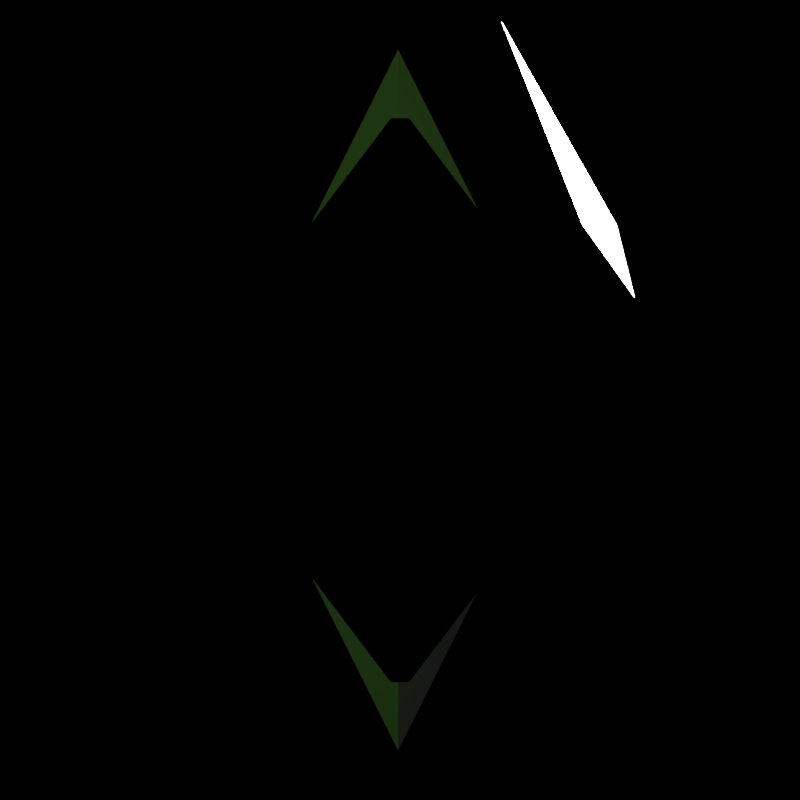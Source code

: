 # Source: sliderb.blend  (saved by Blender 2.78.0; exported with 4.5.12 LTS)
import bpy
from mathutils import Matrix  # noqa: F401  (used for matrix-valued properties, if any)

bpy.ops.wm.read_factory_settings(use_empty=True)
scene = bpy.context.scene
scene.name = 'hitcirclestuff'

# ---- collections
col_collection_1 = bpy.data.collections.new('Collection 1'); scene.collection.children.link(col_collection_1)

# ---- materials (node trees are filled in below, after node groups)
mat_white = bpy.data.materials.new('white')
mat_white.alpha_threshold = 0.0
mat_white.roughness = 0.5
mat_material = bpy.data.materials.new('Material')
mat_material.alpha_threshold = 0.0
mat_material.roughness = 0.5
mat_white_1 = bpy.data.materials.new('white')
mat_lightgreen = bpy.data.materials.new('lightgreen')
mat_green__333trans_dark = bpy.data.materials.new('green_.333trans_dark')
mat_green__333trans_dark.alpha_threshold = 0.0
mat_green__333trans_dark.roughness = 0.5

# ---- material node trees
mat_white.use_nodes = True; mat_white.node_tree.nodes.clear()
_N = mat_white.node_tree.nodes; _L = mat_white.node_tree.links
n0 = _N.new('ShaderNodeOutputMaterial'); n0.name = 'Material Output'; n0.location = (300, 300)
n1 = _N.new('ShaderNodeEmission'); n1.name = 'Emission'; n1.location = (10, 300)
n1.inputs[1].default_value = 27.1
_L.new(n1.outputs[0], n0.inputs[0])
n0.is_active_output = True
mat_material.use_nodes = True; mat_material.node_tree.nodes.clear()
_N = mat_material.node_tree.nodes; _L = mat_material.node_tree.links
n0 = _N.new('ShaderNodeOutputMaterial'); n0.name = 'Material Output'; n0.location = (338, 332)
n0.is_active_output = True
mat_green__333trans_dark.use_nodes = True; mat_green__333trans_dark.node_tree.nodes.clear()
_N = mat_green__333trans_dark.node_tree.nodes; _L = mat_green__333trans_dark.node_tree.links
n0 = _N.new('ShaderNodeOutputMaterial'); n0.name = 'Material Output'; n0.location = (300, 300)
n1 = _N.new('ShaderNodeMixShader'); n1.name = 'Mix Shader'; n1.location = (10, 300)
n1.inputs[0].default_value = 0.3333
n2 = _N.new('ShaderNodeEmission'); n2.name = 'Emission'; n2.location = (-180, 200)
n2.inputs[0].default_value = (0.01271, 0.03815, 0.005075, 1.0)
n3 = _N.new('ShaderNodeBsdfTransparent'); n3.name = 'Transparent BSDF'; n3.location = (-180, 100)
_L.new(n1.outputs[0], n0.inputs[0])
_L.new(n2.outputs[0], n1.inputs[1])
_L.new(n3.outputs[0], n1.inputs[2])
n0.is_active_output = True

# ---- cameras
cam_camera_088 = bpy.data.cameras.new('Camera.088')
cam_camera_088.type = 'ORTHO'
cam_camera_088.clip_end = 100.0
cam_camera_088.lens = 35.0
cam_camera_088.sensor_width = 32.0
cam_camera_088.sensor_height = 18.0
cam_camera_088.ortho_scale = 1.2
cam_camera_088.dof.focus_distance = 0.0

# ---- lights
light_sun = bpy.data.lights.new('Sun', 'SUN')
light_sun.transmission_factor = 0.0
light_sun.angle = 0.1993
light_sun.energy = 1.0
light_sun.shadow_buffer_clip_start = 0.5
light_sun.shadow_soft_size = 0.1
light_sun.shadow_cascade_max_distance = 1000.0

# ---- meshes
me_plane = bpy.data.meshes.new('Plane')
me_plane.from_pydata([(-1.0, 0.0, 0.0), (0.6646, -0.6439, 0.0), (1.257, 0.0, 0.0), (0.6646, 0.6439, 0.0)], [], [(0, 1, 3), (3, 1, 2)])
me_plane.materials.append(mat_white)
me_plane.use_remesh_preserve_volume = False
me_plane.use_remesh_preserve_attributes = False
me_plane.use_mirror_vertex_groups = False
me_plane.update()
me_diamond = bpy.data.meshes.new('Diamond')
me_diamond.from_pydata([(0.009811, -0.009811, -0.4228), (0.009746, -0.009592, -0.4229), (0.01014, -0.01001, -0.4224), (0.01001, -0.01014, -0.4224), (0.009592, -0.009746, -0.4229), (0.009525, -0.009525, -0.423), (0.01009, -0.009791, -0.4225), (0.01031, -0.01031, -0.422), (0.009792, -0.01009, -0.4225), (-0.009668, -0.009668, 0.4228), (-0.009604, -0.009451, 0.4229), (-0.01, -0.009863, 0.4224), (-0.009863, -0.01, 0.4224), (-0.009451, -0.009604, 0.4229), (-0.009385, -0.009385, 0.423), (-0.009943, -0.009651, 0.4225), (-0.01017, -0.01017, 0.422), (-0.009651, -0.009943, 0.4225), (-0.2282, -0.2358, -0.004147), (-0.2289, -0.2365, -0.002074), (-0.2313, -0.2351, -0.004147), (-0.232, -0.2358, -0.002074), (0.2358, -0.2282, -0.004147), (0.2365, -0.2289, -0.002074), (0.2351, -0.2313, -0.004147), (0.2358, -0.232, -0.002074), (0.2282, 0.2358, -0.004147), (0.2289, 0.2365, -0.002074), (0.2313, 0.2351, -0.004147), (0.232, 0.2358, -0.002074), (-0.2358, 0.2282, -0.004147), (-0.2365, 0.2289, -0.002074), (-0.2351, 0.2313, -0.004147), (-0.2358, 0.232, -0.002074), (-0.2282, -0.2358, 0.004147), (-0.2313, -0.2351, 0.004147), (-0.2289, -0.2365, 0.002074), (-0.232, -0.2358, 0.002074), (0.2358, -0.2282, 0.004147), (0.2351, -0.2313, 0.004147), (0.2365, -0.2289, 0.002074), (0.2358, -0.232, 0.002074), (0.2282, 0.2358, 0.004147), (0.2313, 0.2351, 0.004147), (0.2289, 0.2365, 0.002074), (0.232, 0.2358, 0.002074), (-0.2358, 0.2282, 0.004147), (-0.2351, 0.2313, 0.004147), (-0.2365, 0.2289, 0.002074), (-0.2358, 0.232, 0.002074), (-0.2282, 0.2358, 0.004147), (-0.2313, 0.2351, 0.004147), (-0.2289, 0.2365, 0.002074), (-0.232, 0.2358, 0.002074), (0.2282, -0.2358, 0.004147), (0.2313, -0.2351, 0.004147), (0.2289, -0.2365, 0.002074), (0.232, -0.2358, 0.002074), (-0.2282, 0.2358, -0.004147), (-0.2313, 0.2351, -0.004147), (-0.2289, 0.2365, -0.002074), (-0.232, 0.2358, -0.002074), (0.2282, -0.2358, -0.004147), (0.2313, -0.2351, -0.004147), (0.2289, -0.2365, -0.002074), (0.232, -0.2358, -0.002074), (0.009668, -0.009668, 0.4228), (0.009604, -0.009451, 0.4229), (0.009451, -0.009604, 0.4229), (0.009863, -0.01, 0.4224), (0.01, -0.009863, 0.4224), (0.009943, -0.009651, 0.4225), (0.009385, -0.009385, 0.423), (0.009651, -0.009943, 0.4225), (0.01017, -0.01017, 0.422), (-0.009811, -0.009811, -0.4228), (-0.009746, -0.009592, -0.4229), (-0.009592, -0.009746, -0.4229), (-0.01001, -0.01014, -0.4224), (-0.01014, -0.01001, -0.4224), (-0.01009, -0.009792, -0.4225), (-0.009525, -0.009525, -0.423), (-0.009791, -0.01009, -0.4225), (-0.01031, -0.01031, -0.422), (-0.009811, 0.009811, -0.4228), (-0.01001, 0.01014, -0.4224), (-0.009592, 0.009746, -0.4229), (-0.009746, 0.009592, -0.4229), (-0.01014, 0.01001, -0.4224), (-0.01031, 0.01031, -0.422), (-0.009792, 0.01009, -0.4225), (-0.009525, 0.009525, -0.423), (-0.01009, 0.009791, -0.4225), (0.009668, 0.009668, 0.4228), (0.009863, 0.01, 0.4224), (0.009451, 0.009604, 0.4229), (0.009604, 0.009451, 0.4229), (0.01, 0.009863, 0.4224), (0.01017, 0.01017, 0.422), (0.009651, 0.009943, 0.4225), (0.009385, 0.009385, 0.423), (0.009943, 0.009651, 0.4225), (-0.2358, -0.2282, 0.004147), (-0.2351, -0.2313, 0.004147), (-0.2365, -0.2289, 0.002074), (-0.2358, -0.232, 0.002074), (0.2358, 0.2282, 0.004147), (0.2351, 0.2313, 0.004147), (0.2365, 0.2289, 0.002074), (0.2358, 0.232, 0.002074), (-0.2358, -0.2282, -0.004147), (-0.2351, -0.2313, -0.004147), (-0.2365, -0.2289, -0.002074), (-0.2358, -0.232, -0.002074), (0.2358, 0.2282, -0.004147), (0.2351, 0.2313, -0.004147), (0.2365, 0.2289, -0.002074), (0.2358, 0.232, -0.002074), (-0.009668, 0.009668, 0.4228), (-0.009863, 0.01, 0.4224), (-0.01, 0.009863, 0.4224), (-0.009604, 0.009451, 0.4229), (-0.009451, 0.009604, 0.4229), (-0.009651, 0.009943, 0.4225), (-0.01017, 0.01017, 0.422), (-0.009943, 0.009651, 0.4225), (-0.009385, 0.009385, 0.423), (0.009811, 0.009811, -0.4228), (0.01001, 0.01014, -0.4224), (0.01014, 0.01001, -0.4224), (0.009746, 0.009592, -0.4229), (0.009592, 0.009746, -0.4229), (0.009791, 0.01009, -0.4225), (0.01031, 0.01031, -0.422), (0.01009, 0.009792, -0.4225), (0.009525, 0.009525, -0.423), (-0.01061, -0.01019, -0.4217), (-0.01065, -0.0104, -0.4216), (-0.01077, -0.01067, -0.4214), (-0.01046, 0.01005, 0.4217), (-0.0105, 0.01025, 0.4216), (-0.01063, 0.01052, 0.4214), (-0.01019, 0.01061, -0.4217), (-0.0104, 0.01065, -0.4216), (-0.01067, 0.01077, -0.4214), (0.01005, 0.01046, 0.4217), (0.01025, 0.0105, 0.4216), (0.01052, 0.01063, 0.4214), (0.01061, 0.01019, -0.4217), (0.01065, 0.0104, -0.4216), (0.01077, 0.01067, -0.4214), (0.01046, -0.01005, 0.4217), (0.0105, -0.01025, 0.4216), (0.01063, -0.01052, 0.4214), (0.01019, -0.01061, -0.4217), (0.0104, -0.01065, -0.4216), (0.01067, -0.01077, -0.4214), (-0.01005, -0.01046, 0.4217), (-0.01025, -0.0105, 0.4216), (-0.01052, -0.01063, 0.4214), (-0.2336, -0.2336, -0.004147), (-0.2343, -0.2343, -0.002074), (-0.2336, 0.2336, 0.004147), (-0.2343, 0.2343, 0.002074), (0.2336, 0.2336, 0.004147), (0.2343, 0.2343, 0.002074), (0.2336, -0.2336, 0.004147), (0.2343, -0.2343, 0.002074), (-0.2291, -0.2368, -6.112e-10), (-0.2322, -0.2361, -6.985e-10), (0.2368, -0.2291, 7.421e-10), (0.2361, -0.2322, 7.567e-10), (0.2291, 0.2368, 7.421e-10), (0.2322, 0.2361, 7.567e-10), (-0.2368, 0.2291, 5.966e-10), (-0.2361, 0.2322, 6.403e-10), (-0.2343, -0.2343, 0.002074), (-0.2336, -0.2336, 0.004147), (-0.2343, 0.2343, -0.002074), (-0.2336, 0.2336, -0.004147), (0.2343, 0.2343, -0.002074), (0.2336, 0.2336, -0.004147), (0.2343, -0.2343, -0.002074), (0.2336, -0.2336, -0.004147), (0.01067, 0.01077, -0.4214), (0.0104, 0.01065, -0.4216), (0.01019, 0.01061, -0.4217), (-0.01052, 0.01063, 0.4214), (-0.01025, 0.0105, 0.4216), (-0.01005, 0.01046, 0.4217), (-0.01067, -0.01077, -0.4214), (-0.0104, -0.01065, -0.4216), (-0.01019, -0.01061, -0.4217), (0.01052, -0.01063, 0.4214), (0.01025, -0.0105, 0.4216), (0.01005, -0.01046, 0.4217), (0.2322, -0.2361, 7.567e-10), (0.2291, -0.2368, 7.421e-10), (-0.2322, 0.2361, 7.567e-10), (-0.2291, 0.2368, 7.421e-10), (-0.01077, 0.01067, -0.4214), (-0.01065, 0.0104, -0.4216), (-0.01061, 0.01019, -0.4217), (-0.01063, -0.01052, 0.4214), (-0.0105, -0.01025, 0.4216), (-0.01046, -0.01005, 0.4217), (0.01077, -0.01067, -0.4214), (0.01065, -0.0104, -0.4216), (0.01061, -0.01019, -0.4217), (0.01063, 0.01052, 0.4214), (0.0105, 0.01025, 0.4216), (0.01046, 0.01005, 0.4217), (0.2361, 0.2322, 7.567e-10), (0.2368, 0.2291, 7.421e-10), (-0.2361, -0.2322, -7.567e-10), (-0.2368, -0.2291, -7.13e-10), (-0.01094, -0.01094, -0.421), (-0.01079, -0.01079, 0.421), (-0.01094, 0.01094, -0.421), (-0.01079, 0.01079, 0.421), (0.01094, -0.01094, -0.421), (0.01079, -0.01079, 0.421), (0.01094, 0.01094, -0.421), (0.01079, 0.01079, 0.421), (-0.2346, -0.2346, -7.203e-10), (-0.2346, 0.2346, 7.058e-10), (0.2346, 0.2346, 7.349e-10), (0.2346, -0.2346, 7.349e-10)], [], [(152, 153, 39, 38), (35, 34, 158, 159), (187, 188, 50, 51), (47, 46, 140, 141), (0, 4, 5, 1), (0, 1, 6, 2), (2, 6, 208, 207), (0, 2, 7, 3), (3, 7, 156, 155), (2, 207, 206, 7), (7, 206, 220, 156), (0, 3, 8, 4), (3, 155, 154, 8), (9, 13, 14, 10), (9, 10, 15, 11), (11, 15, 205, 204), (9, 11, 16, 12), (12, 16, 159, 158), (11, 204, 203, 16), (16, 203, 217, 159), (9, 12, 17, 13), (12, 158, 157, 17), (110, 112, 31, 30), (203, 204, 102, 103), (18, 19, 21, 20), (20, 21, 161, 160), (19, 168, 169, 21), (21, 169, 224, 161), (183, 63, 156, 220), (34, 36, 56, 54), (22, 23, 25, 24), (24, 25, 182, 183), (23, 170, 171, 25), (25, 171, 227, 182), (181, 222, 184, 28), (50, 188, 189, 145, 146, 42), (38, 40, 108, 106), (26, 27, 29, 28), (28, 29, 180, 181), (27, 172, 173, 29), (29, 173, 226, 180), (216, 160, 111, 138), (18, 191, 192, 154, 155, 62), (22, 114, 116, 23), (30, 31, 33, 32), (32, 33, 178, 179), (31, 174, 175, 33), (33, 175, 225, 178), (183, 220, 206, 24), (42, 44, 52, 50), (52, 44, 172, 199), (221, 166, 39, 153), (34, 35, 37, 36), (36, 37, 169, 168), (35, 177, 176, 37), (37, 176, 224, 169), (64, 19, 18, 62), (201, 202, 136, 137, 110, 30), (177, 217, 203, 103), (38, 39, 41, 40), (40, 41, 171, 170), (39, 166, 167, 41), (41, 167, 227, 171), (43, 42, 146, 147), (40, 170, 213, 108), (219, 187, 51, 162), (42, 43, 45, 44), (44, 45, 173, 172), (43, 164, 165, 45), (45, 165, 226, 173), (58, 60, 27, 26), (54, 194, 195, 157, 158, 34), (144, 218, 179, 59), (46, 47, 49, 48), (48, 49, 175, 174), (47, 162, 163, 49), (49, 163, 225, 175), (26, 28, 184, 185), (59, 58, 143, 144), (10, 121, 125, 15), (110, 137, 138, 111), (202, 92, 80, 136), (56, 36, 168, 197), (87, 76, 80, 92), (18, 20, 190, 191), (150, 115, 114, 149), (87, 91, 81, 76), (50, 52, 53, 51), (51, 53, 163, 162), (52, 199, 198, 53), (53, 198, 225, 163), (181, 115, 150, 222), (48, 104, 102, 46), (54, 56, 57, 55), (55, 57, 167, 166), (56, 197, 196, 57), (57, 196, 227, 167), (177, 35, 159, 217), (20, 160, 216, 190), (58, 59, 61, 60), (60, 61, 198, 199), (59, 179, 178, 61), (61, 178, 225, 198), (213, 170, 23, 116), (179, 218, 200, 32), (62, 63, 65, 64), (64, 65, 196, 197), (63, 183, 182, 65), (65, 182, 227, 196), (66, 70, 71, 67), (70, 152, 151, 71), (66, 67, 72, 68), (66, 68, 73, 69), (69, 73, 195, 194), (66, 69, 74, 70), (70, 74, 153, 152), (69, 194, 193, 74), (74, 193, 221, 153), (68, 72, 14, 13), (73, 17, 157, 195), (68, 13, 17, 73), (75, 79, 80, 76), (79, 137, 136, 80), (75, 76, 81, 77), (75, 77, 82, 78), (78, 82, 192, 191), (75, 78, 83, 79), (79, 83, 138, 137), (78, 191, 190, 83), (83, 190, 216, 138), (4, 8, 82, 77), (81, 5, 4, 77), (192, 82, 8, 154), (200, 201, 30, 32), (86, 131, 135, 91), (135, 5, 81, 91), (132, 131, 86, 90), (132, 90, 142, 186), (84, 88, 89, 85), (85, 89, 144, 143), (88, 201, 200, 89), (89, 200, 218, 144), (84, 85, 90, 86), (85, 143, 142, 90), (84, 86, 91, 87), (84, 87, 92, 88), (88, 92, 202, 201), (123, 122, 95, 99), (72, 100, 126, 14), (93, 97, 98, 94), (94, 98, 147, 146), (97, 210, 209, 98), (98, 209, 223, 147), (93, 94, 99, 95), (94, 146, 145, 99), (93, 95, 100, 96), (93, 96, 101, 97), (97, 101, 211, 210), (211, 101, 71, 151), (96, 67, 71, 101), (67, 96, 100, 72), (126, 121, 10, 14), (206, 207, 22, 24), (147, 223, 164, 43), (63, 62, 155, 156), (102, 104, 105, 103), (103, 105, 176, 177), (104, 215, 214, 105), (105, 214, 224, 176), (141, 219, 162, 47), (199, 172, 27, 60), (106, 108, 109, 107), (107, 109, 165, 164), (108, 213, 212, 109), (109, 212, 226, 165), (221, 193, 55, 166), (26, 185, 186, 142, 143, 58), (112, 215, 174, 31), (110, 111, 113, 112), (112, 113, 214, 215), (111, 160, 161, 113), (113, 161, 224, 214), (48, 174, 215, 104), (102, 204, 205, 139, 140, 46), (107, 164, 223, 209), (114, 115, 117, 116), (116, 117, 212, 213), (115, 181, 180, 117), (117, 180, 226, 212), (197, 168, 19, 64), (22, 207, 208, 148, 149, 114), (151, 152, 38, 106, 210, 211), (118, 122, 123, 119), (119, 123, 189, 188), (189, 123, 99, 145), (118, 119, 124, 120), (120, 124, 141, 140), (119, 188, 187, 124), (124, 187, 219, 141), (118, 120, 125, 121), (120, 140, 139, 125), (118, 121, 126, 122), (100, 95, 122, 126), (125, 139, 205, 15), (127, 131, 132, 128), (128, 132, 186, 185), (127, 128, 133, 129), (129, 133, 150, 149), (128, 185, 184, 133), (133, 184, 222, 150), (127, 129, 134, 130), (129, 149, 148, 134), (127, 130, 135, 131), (134, 148, 208, 6), (130, 1, 5, 135), (130, 134, 6, 1), (194, 54, 55, 193), (107, 209, 210, 106)])
me_diamond.materials.append(mat_material)
me_diamond.use_remesh_preserve_volume = False
me_diamond.use_remesh_preserve_attributes = False
me_diamond.use_mirror_vertex_groups = False
me_diamond.update()
me_circle_017 = bpy.data.meshes.new('Circle.017')
me_circle_017.from_pydata([(-0.006431, 0.9436, 0.0), (-0.6164, -5.96e-08, 2.235e-08), (0.6035, 5.96e-08, -2.235e-08), (-0.006431, -0.9436, 0.0), (-0.006431, 0.9436, 0.06454), (-0.6164, -5.96e-08, 0.06454), (0.6035, 5.96e-08, 0.06454), (-0.006431, -0.159, 0.06454), (0.1756, 0.5651, 0.1645), (0.2727, 0.259, 0.1645), (0.3582, 0.2833, 0.1645), (0.3462, 0.2073, 0.1645), (-0.006431, 0.9436, 0.1143), (-0.6164, -5.664e-08, 0.1143), (-0.006431, -0.9436, 0.1143)], [], [(3, 2, 0, 1), (7, 6, 4, 5), (11, 10, 8, 9), (13, 12, 14)])
me_circle_017.polygons.foreach_set('material_index', [0, 1, 2, 1])
me_circle_017.materials.append(mat_lightgreen)
me_circle_017.materials.append(mat_green__333trans_dark)
me_circle_017.materials.append(mat_white_1)
me_circle_017.use_remesh_preserve_volume = False
me_circle_017.use_remesh_preserve_attributes = False
me_circle_017.use_mirror_vertex_groups = False
me_circle_017.update()

# ---- curves / text
txt_text_063 = bpy.data.curves.new('Text.063', 'FONT')
txt_text_063.dimensions = '2D'
txt_text_063.body = 'sliderb'
txt_text_063.materials.append(mat_white_1)
txt_text_063.use_path_clamp = True
txt_text_063.bevel_resolution = 0
txt_text_063.align_x = 'CENTER'

# ---- objects
ob_sun = bpy.data.objects.new('Sun', light_sun)
ob_plane = bpy.data.objects.new('Plane', me_plane)
ob_diamond = bpy.data.objects.new('Diamond', me_diamond)
ob_cam_sliderb = bpy.data.objects.new('cam-sliderb', cam_camera_088)
ob_text_052 = bpy.data.objects.new('Text.052', txt_text_063)
ob_circle_014 = bpy.data.objects.new('Circle.014', me_circle_017)

# ---- transforms, parenting, visibility, modifiers, constraints
ob_sun.location = (0.0, 1.257, 0.0)
ob_sun.lineart.crease_threshold = 0.0
ob_plane.location = (0.2405, 0.6442, 0.3848)
ob_plane.rotation_euler = (0.0, 0.9431, -0.8439)
ob_plane.scale = (0.2267, 0.05297, 0.5722)
ob_plane.lineart.crease_threshold = 0.0
ob_diamond.location = (0.0, 1.257, 0.0)
ob_diamond.rotation_euler = (0.0, -0.0, 0.7854)
ob_diamond.lineart.crease_threshold = 0.0
ob_cam_sliderb.location = (0.0, 0.0, 0.0)
ob_cam_sliderb.rotation_euler = (1.571, -0.0, 0.0)
ob_cam_sliderb.lock_rotations_4d = False
ob_cam_sliderb.empty_display_type = 'ARROWS'
ob_cam_sliderb.color = (0.0, 0.0, 0.0, 0.0)
ob_cam_sliderb.display_type = 'WIRE'
ob_cam_sliderb.lineart.crease_threshold = 0.0
ob_text_052.parent = ob_cam_sliderb
ob_text_052.matrix_parent_inverse = Matrix(((1.0, 0.0, 0.0, -4.0), (0.0, 1.0, 0.0, -5.0), (0.0, 0.0, 1.0, -5.0), (0.0, 0.0, 0.0, 1.0)))
ob_text_052.location = (4.094, 5.841, 5.0)
ob_text_052.scale = (0.2864, 0.2864, 0.2864)
ob_text_052.lineart.crease_threshold = 0.0
ob_circle_014.parent = ob_cam_sliderb
ob_circle_014.matrix_parent_inverse = Matrix(((1.0, 0.0, 0.0, -4.0), (0.0, 1.0, -5.96e-08, -5.0), (0.0, 0.0, 1.0, -5.0), (0.0, 0.0, 0.0, 1.0)))
ob_circle_014.location = (4.0, 5.0, -3.055e-15)
ob_circle_014.scale = (0.4303, 0.5569, 0.5569)
ob_circle_014.hide_viewport = True
ob_circle_014.lineart.crease_threshold = 0.0

# ---- collection membership
col_collection_1.objects.link(ob_sun)
col_collection_1.objects.link(ob_plane)
col_collection_1.objects.link(ob_diamond)
col_collection_1.objects.link(ob_cam_sliderb)
col_collection_1.objects.link(ob_text_052)
col_collection_1.objects.link(ob_circle_014)

# ---- scene / render settings (as saved in the file)
scene.camera = ob_cam_sliderb
scene.frame_start = 0; scene.frame_end = 100; scene.frame_set(0)
scene.render.engine = 'CYCLES'
scene.render.image_settings.compression = 0
scene.render.resolution_x = 256
scene.render.resolution_y = 256
scene.render.fps = 60
scene.render.dither_intensity = 0.0
scene.render.film_transparent = True
scene.cycles.use_denoising = False
scene.cycles.samples = 20
scene.cycles.sampling_pattern = 'TABULATED_SOBOL'
scene.cycles.light_sampling_threshold = 0.0
scene.cycles.use_adaptive_sampling = False
scene.cycles.use_light_tree = False
scene.cycles.blur_glossy = 0.0
scene.cycles.max_bounces = 6
scene.cycles.diffuse_bounces = 6
scene.cycles.glossy_bounces = 6
scene.cycles.transmission_bounces = 6
scene.cycles.volume_bounces = 6
scene.cycles.transparent_max_bounces = 6
scene.cycles.sample_clamp_indirect = 0.0
scene.view_settings.view_transform = 'Standard'
bpy.context.view_layer.update()
